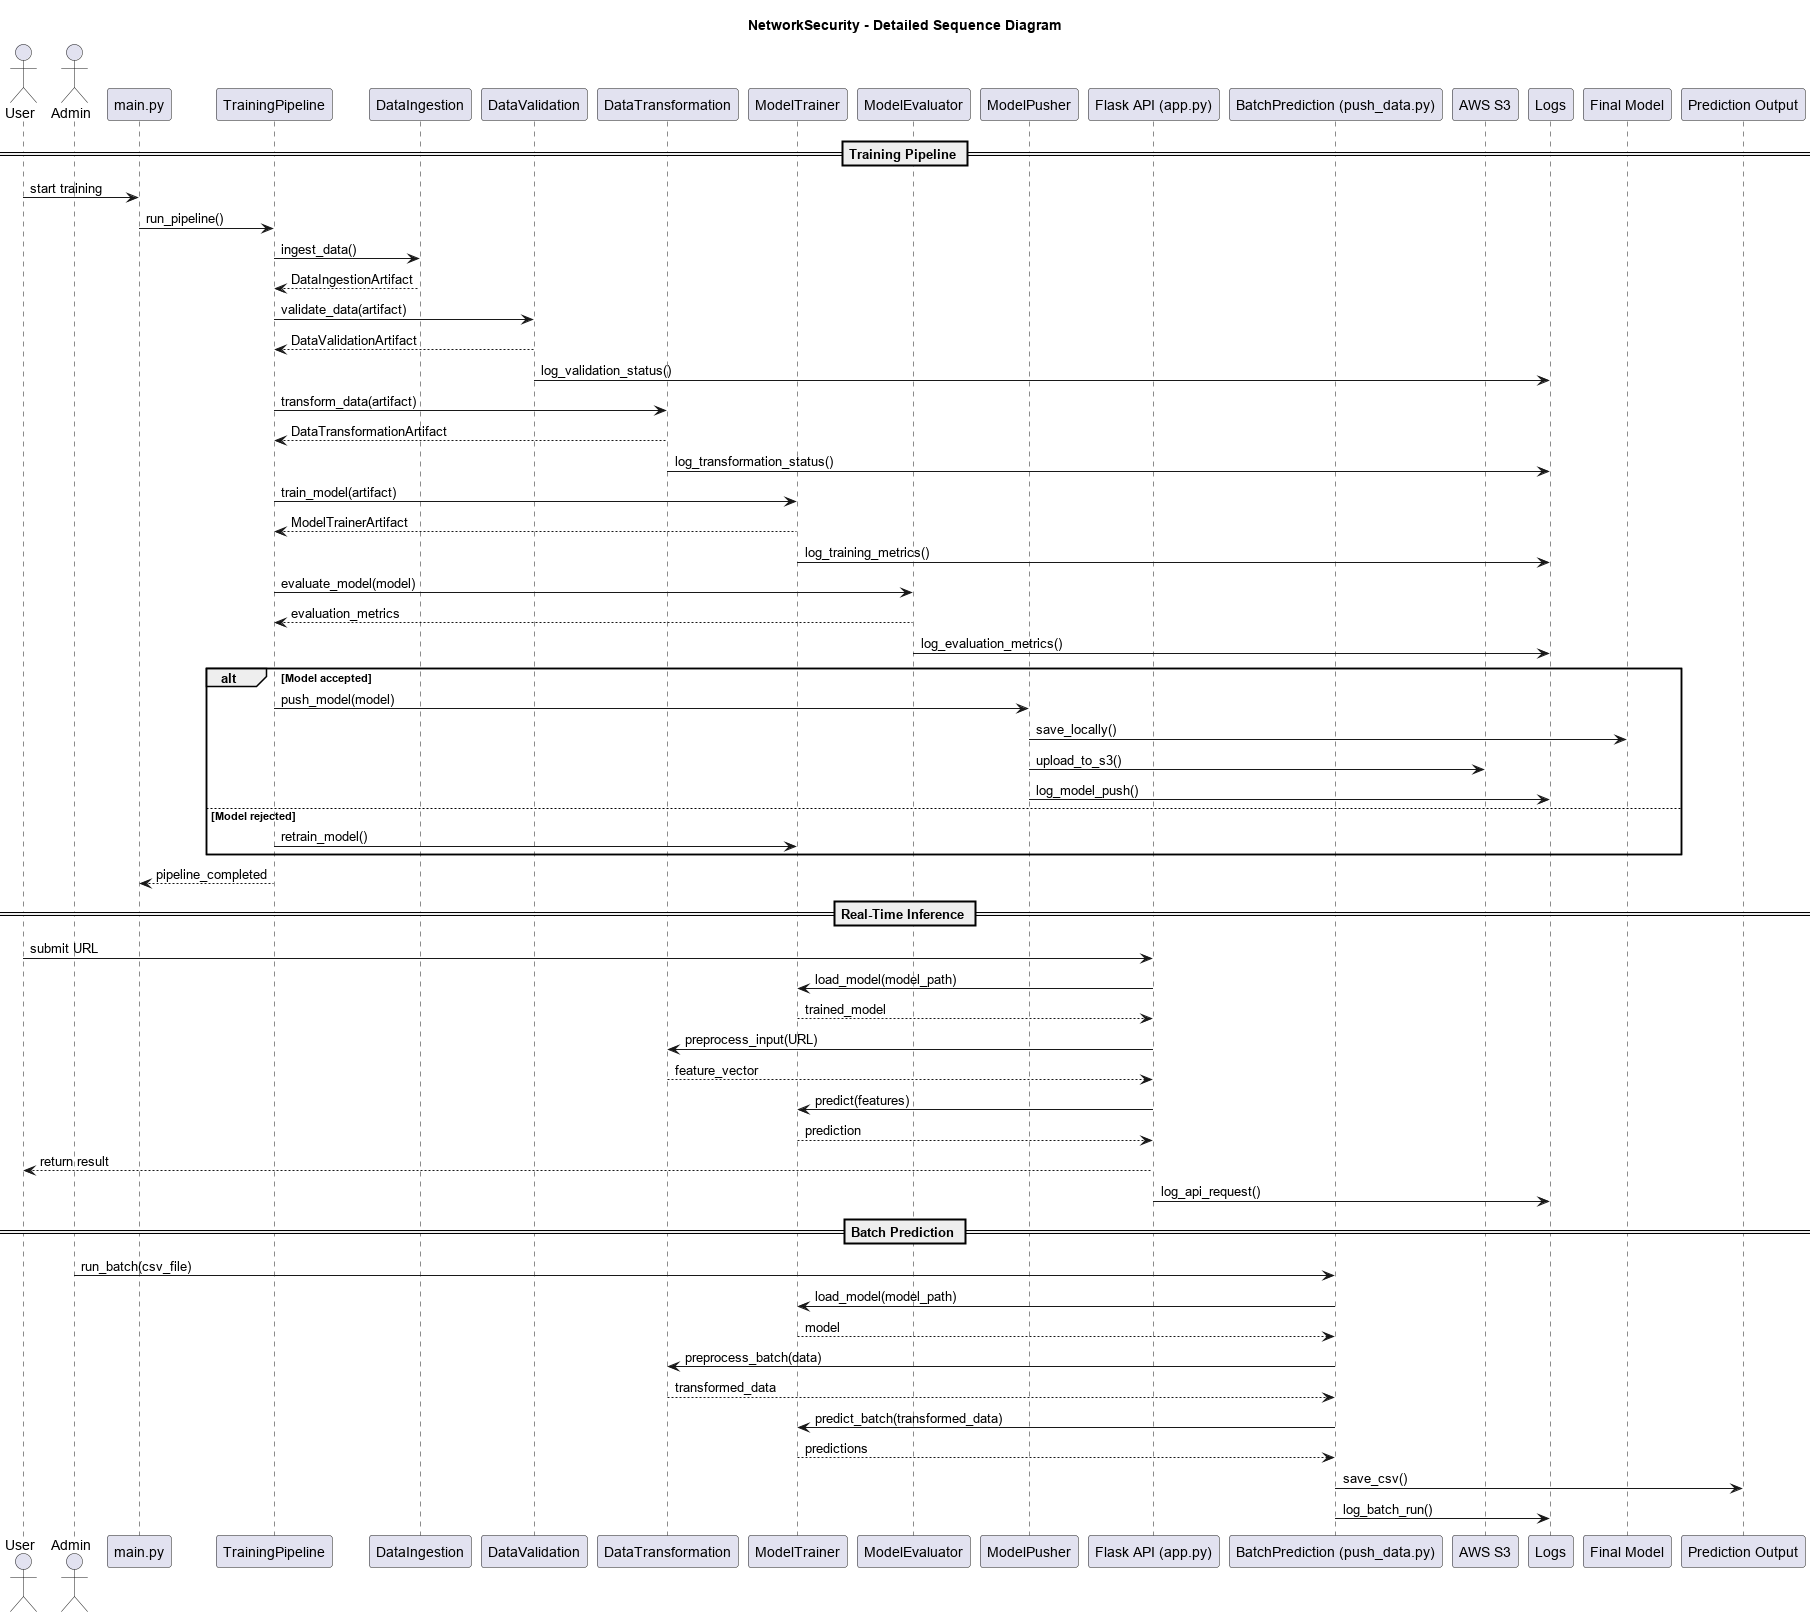

The diagram above was rendered by PlantUML. Its source (embedded in the PNG):
@startuml
title NetworkSecurity - Detailed Sequence Diagram

actor "User" as U
actor "Admin" as Admin

participant "main.py" as Main
participant "TrainingPipeline" as Pipeline
participant "DataIngestion" as Ingest
participant "DataValidation" as Validate
participant "DataTransformation" as Transform
participant "ModelTrainer" as Trainer
participant "ModelEvaluator" as Eval
participant "ModelPusher" as Pusher
participant "Flask API (app.py)" as API
participant "BatchPrediction (push_data.py)" as Batch
participant "AWS S3" as Cloud
participant "Logs" as Logging

== Training Pipeline ==
U -> Main : start training
Main -> Pipeline : run_pipeline()
Pipeline -> Ingest : ingest_data()
Ingest --> Pipeline : DataIngestionArtifact

Pipeline -> Validate : validate_data(artifact)
Validate --> Pipeline : DataValidationArtifact
Validate -> Logging : log_validation_status()

Pipeline -> Transform : transform_data(artifact)
Transform --> Pipeline : DataTransformationArtifact
Transform -> Logging : log_transformation_status()

Pipeline -> Trainer : train_model(artifact)
Trainer --> Pipeline : ModelTrainerArtifact
Trainer -> Logging : log_training_metrics()

Pipeline -> Eval : evaluate_model(model)
Eval --> Pipeline : evaluation_metrics
Eval -> Logging : log_evaluation_metrics()

alt Model accepted
    Pipeline -> Pusher : push_model(model)
    Pusher -> "Final Model" : save_locally()
    Pusher -> Cloud : upload_to_s3()
    Pusher -> Logging : log_model_push()
else Model rejected
    Pipeline -> Trainer : retrain_model()
end

Pipeline --> Main : pipeline_completed

== Real-Time Inference ==
U -> API : submit URL
API -> Trainer : load_model(model_path)
Trainer --> API : trained_model
API -> Transform : preprocess_input(URL)
Transform --> API : feature_vector
API -> Trainer : predict(features)
Trainer --> API : prediction
API --> U : return result
API -> Logging : log_api_request()

== Batch Prediction ==
Admin -> Batch : run_batch(csv_file)
Batch -> Trainer : load_model(model_path)
Trainer --> Batch : model
Batch -> Transform : preprocess_batch(data)
Transform --> Batch : transformed_data
Batch -> Trainer : predict_batch(transformed_data)
Trainer --> Batch : predictions
Batch -> "Prediction Output" : save_csv()
Batch -> Logging : log_batch_run()

@enduml